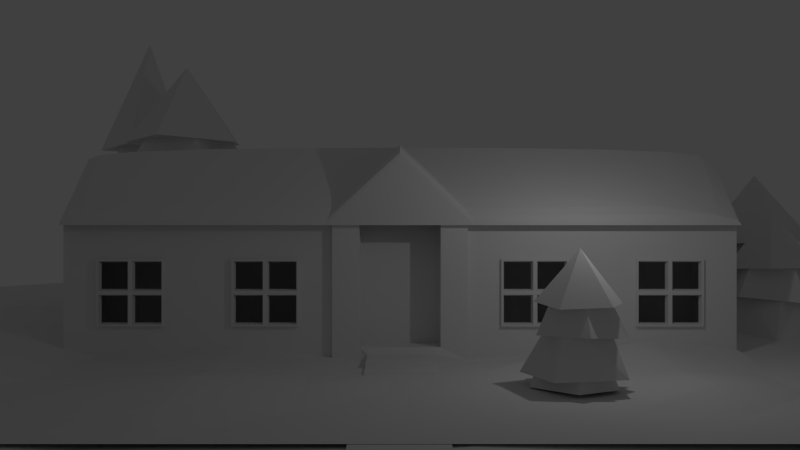 # Source: house2.blend  (saved by Blender 2.69.0; exported with 4.5.12 LTS)
import bpy
from mathutils import Matrix  # noqa: F401  (used for matrix-valued properties, if any)

bpy.ops.wm.read_factory_settings(use_empty=True)
scene = bpy.context.scene
scene.name = 'Scene'

# ---- collections
col_collection_1 = bpy.data.collections.new('Collection 1'); scene.collection.children.link(col_collection_1)

# ---- materials (node trees are filled in below, after node groups)
mat_material = bpy.data.materials.new('Material')
mat_material.alpha_threshold = 0.0
mat_material.use_transparent_shadow = False
mat_material.roughness = 0.5
mat_material.line_color = (0.0, 0.0, 0.0, 1.0)

# ---- material node trees

# ---- world
world_world = bpy.data.worlds.new('World'); scene.world = world_world
world_world.color = (0.05088, 0.05088, 0.05088)
world_world.use_sun_shadow = False
world_world.sun_shadow_jitter_overblur = 0.0
world_world.cycles.sampling_method = 'MANUAL'
world_world.cycles.sample_map_resolution = 256

# ---- cameras
cam_camera_002 = bpy.data.cameras.new('Camera.002')
cam_camera_002.clip_end = 100.0
cam_camera_002.lens = 35.0
cam_camera_002.sensor_width = 32.0
cam_camera_002.sensor_height = 18.0
cam_camera_002.dof.focus_distance = 0.0
cam_camera_002.dof.aperture_fstop = 128.0

# ---- lights
light_lamp = bpy.data.lights.new('Lamp', 'POINT')
light_lamp.transmission_factor = 0.0
light_lamp.cutoff_distance = 30.0
light_lamp.energy = 100.0
light_lamp.shadow_buffer_clip_start = 1.001
light_lamp.shadow_soft_size = 0.1
light_lamp.shadow_maximum_resolution = 0.006
light_lamp.use_absolute_resolution = True
light_lamp.cycles.use_multiple_importance_sampling = False

# ---- meshes
me_house_000 = bpy.data.meshes.new('house.000')
me_house_000.from_pydata([(-0.825, 0.48, 1.5), (0.825, 0.48, 1.5), (-0.825, -1.36, 1.5), (-5.96e-08, 0.48, 2.25), (0.0, -1.36, 2.25), (0.825, -1.36, 1.5), (-0.825, 0.48, 1.687), (0.825, 0.48, 1.687), (-0.825, -1.36, 1.687), (-6.716e-08, 0.48, 2.438), (-7.552e-09, -1.36, 2.438), (0.825, -1.36, 1.687), (-3.75, -1.36, 1.5), (-3.75, 0.48, 1.5), (3.75, 0.48, 1.5), (-3.75, -0.4, 2.25), (3.75, -0.4, 2.25), (3.75, -1.36, 1.5), (-3.75, -1.36, 1.688), (-3.75, 0.48, 1.688), (3.75, 0.48, 1.688), (-3.75, -0.4, 2.438), (3.75, -0.4, 2.438), (3.75, -1.36, 1.688)], [], [(4, 2, 0, 3), (1, 5, 4, 3), (10, 9, 6, 8), (7, 9, 10, 11), (5, 1, 7, 11), (4, 5, 11, 10), (2, 4, 10, 8), (3, 0, 6, 9), (0, 2, 8, 6), (1, 3, 9, 7), (15, 13, 14, 16), (15, 16, 17, 12), (21, 22, 20, 19), (21, 18, 23, 22), (12, 17, 23, 18), (17, 16, 22, 23), (13, 15, 21, 19), (14, 13, 19, 20), (16, 14, 20, 22), (15, 12, 18, 21)])
_k = {(1, 3): 1.0, (0, 2): 1.0, (0, 3): 1.0, (2, 4): 1.0, (4, 5): 1.0, (1, 5): 1.0, (9, 10): 1.0, (5, 11): 1.0, (1, 7): 1.0, (4, 10): 1.0, (2, 8): 1.0, (3, 9): 1.0, (0, 6): 1.0, (12, 15): 1.0, (14, 16): 1.0, (13, 14): 1.0, (13, 15): 1.0, (15, 16): 1.0, (16, 17): 1.0, (12, 17): 1.0, (21, 22): 1.0, (12, 18): 1.0, (17, 23): 1.0, (16, 22): 1.0, (13, 19): 1.0, (15, 21): 1.0, (14, 20): 1.0}
me_house_000.attributes.new('crease_edge', 'FLOAT', 'EDGE').data.foreach_set('value', [_k.get((min(e.vertices), max(e.vertices)), 0.0) for e in me_house_000.edges])
me_house_000.materials.append(mat_material)
me_house_000.use_remesh_preserve_volume = False
me_house_000.use_remesh_preserve_attributes = False
me_house_000.use_mirror_vertex_groups = False
me_house_000.update()
me_tree_017 = bpy.data.meshes.new('tree.017')
me_tree_017.from_pydata([(-26.5, -18.52, -3.745), (-22.27, 4.153, -3.754), (-24.38, -7.183, -3.75), (-12.5, 1.695, -3.775), (-16.69, -21.06, -3.589), (-14.62, -9.641, -3.771), (-23.33, -1.515, -3.752), (-17.38, 2.924, -3.765), (-25.44, -12.85, -3.747), (-21.62, -19.75, -3.756), (-19.5, -8.412, -3.76), (-13.56, -3.996, -3.56), (-15.63, -15.32, -3.609), (-18.33, -2.738, -3.552), (-20.55, -14.06, -3.737), (-22.8, 1.319, -3.753), (-19.83, 3.538, -3.76), (-25.97, -15.68, -3.746), (-24.06, -19.13, -3.75), (-21.94, -7.797, -3.755), (-12.99, -1.146, -3.663), (-15.15, -12.47, -3.77), (-23.86, -4.349, -3.751), (-14.94, 2.309, -3.77), (-24.91, -10.02, -3.749), (-19.18, -20.36, -3.761), (-17.06, -9.026, -3.766), (-14.06, -6.812, -3.698), (-16.1, -18.19, -3.422), (-15.93, -3.381, -3.7), (-20.82, -2.205, -3.586), (-17.55, 0.2233, -3.687), (-18.95, -5.857, -3.68), (-18.1, -14.7, -3.723), (-22.99, -13.47, -3.711), (-19.99, -11.07, -3.678), (-21.31, -16.78, -3.621), (-16.53, -6.192, -3.767), (-18.61, -17.53, -3.691), (-15.47, -0.5245, -3.769), (-20.24, 0.7008, -3.652), (-21.41, -4.964, -3.756), (-17.56, -11.66, -3.714), (-22.47, -10.65, -3.712), (-23.53, -16.3, -3.752)], [], [(37, 26, 5, 27), (38, 25, 4, 28), (39, 29, 11, 20), (40, 30, 13, 31), (41, 19, 10, 32), (42, 33, 12, 21), (43, 34, 14, 35), (44, 18, 9, 36), (29, 37, 27, 11), (13, 32, 37, 29), (32, 10, 26, 37), (33, 38, 28, 12), (14, 36, 38, 33), (36, 9, 25, 38), (23, 39, 20, 3), (7, 31, 39, 23), (31, 13, 29, 39), (16, 40, 31, 7), (1, 15, 40, 16), (15, 6, 30, 40), (30, 41, 32, 13), (6, 22, 41, 30), (22, 2, 19, 41), (26, 42, 21, 5), (10, 35, 42, 26), (35, 14, 33, 42), (19, 43, 35, 10), (2, 24, 43, 19), (24, 8, 34, 43), (34, 44, 36, 14), (8, 17, 44, 34), (17, 0, 18, 44)])
me_tree_017.materials.append(mat_material)
me_tree_017.use_remesh_preserve_volume = False
me_tree_017.use_remesh_preserve_attributes = False
me_tree_017.use_mirror_vertex_groups = False
me_tree_017.update()
me_tree_004 = bpy.data.meshes.new('tree.004')
me_tree_004.from_pydata([(-31.43, -40.5, -3.58), (-18.61, 25.35, -2.842), (-25.34, -7.557, -3.77), (9.51, 18.59, -3.668), (-2.741, -47.92, -3.123), (3.32, -14.55, -3.655), (-22.14, 9.208, -3.6), (-4.332, 21.76, -2.873), (-28.33, -23.93, -3.587), (-17.15, -44.09, -3.611), (-10.96, -10.95, -3.624), (6.406, 1.955, -3.038), (0.3703, -31.15, -3.181), (-7.533, 5.632, -3.014), (-14.03, -27.47, -3.557), (-20.55, 17.28, -3.284), (-11.47, 23.56, -2.857), (-29.88, -32.22, -3.583), (-24.29, -42.3, -3.595), (-18.25, -9.121, -4.007), (8.064, 10.29, -3.341), (1.772, -22.83, -3.652), (-23.73, 0.9782, -3.799), (2.372, 20.39, -3.653), (-26.86, -15.45, -3.856), (-10.01, -45.89, -3.626), (-3.819, -12.75, -3.64), (4.935, -6.276, -3.442), (-1.019, -39.54, -2.636), (-0.53, 3.754, -3.449), (-14.83, 7.192, -3.116), (-5.211, 14.08, -3.091), (-8.981, -1.034, -3.656), (-6.873, -29.35, -3.514), (-21.16, -25.74, -3.481), (-12.38, -18.73, -3.384), (-16.24, -35.41, -3.218), (-2.271, -4.466, -3.643), (-8.365, -37.6, -3.422), (0.824, 12.1, -3.65), (-13.08, 15.47, -2.989), (-16.02, 1.971, -3.785), (-5.275, -20.46, -3.488), (-19.67, -17.5, -3.826), (-22.74, -34.01, -3.599), (-5.304, -30.98, -2.228), (-7.147, -30.27, -2.203), (-7.063, -28.21, -2.21), (-5.414, -27.44, -2.256), (-4.243, -29.15, -2.193), (-5.825, -29.23, -1.04), (-6.101, -28.28, -1.912), (-6.458, -27.28, -2.793), (-6.669, -29.33, -1.909), (-7.49, -29.41, -2.9), (-6.032, -30.25, -1.934), (-6.218, -31.19, -2.827), (-5.064, -28.58, -1.916), (-4.562, -27.89, -2.824), (-5.086, -31.48, -3.696), (-5.436, -30.26, -2.457), (-6.764, -31.15, -3.623), (-6.449, -29.83, -2.408), (-7.613, -27.97, -3.615), (-6.722, -29.03, -2.458), (-5.379, -26.83, -3.676), (-5.527, -28.0, -2.424), (-3.748, -29.21, -3.709), (-4.896, -29.21, -2.482), (-4.441, -30.41, -2.795), (-5.096, -29.75, -1.938), (-6.656, -31.18, -3.952), (-6.229, -30.15, -3.045), (-7.217, -28.85, -3.914), (-6.568, -29.5, -3.117), (-6.122, -27.13, -3.906), (-6.054, -27.97, -2.98), (-4.267, -28.25, -3.929), (-4.781, -28.7, -2.985), (-4.605, -30.76, -3.951), (-5.047, -30.05, -3.039), (-7.371, -26.98, -2.223), (-9.215, -26.26, -2.198), (-9.13, -24.2, -2.205), (-7.482, -23.44, -2.252), (-6.31, -25.14, -2.188), (-7.893, -25.22, -1.036), (-8.169, -24.27, -1.908), (-8.526, -23.28, -2.788), (-8.737, -25.32, -1.905), (-9.558, -25.41, -2.895), (-8.099, -26.24, -1.929), (-8.286, -27.18, -2.822), (-7.132, -24.58, -1.912), (-6.629, -23.89, -2.819), (-7.154, -27.47, -3.692), (-7.503, -26.26, -2.453), (-8.832, -27.15, -3.619), (-8.517, -25.83, -2.404), (-9.681, -23.97, -3.611), (-8.79, -25.02, -2.454), (-7.446, -22.82, -3.671), (-7.595, -23.99, -2.42), (-5.815, -25.21, -3.705), (-6.964, -25.2, -2.478), (-6.509, -26.41, -2.791), (-7.163, -25.74, -1.934), (-8.724, -27.17, -3.948), (-8.296, -26.15, -3.041), (-9.284, -24.84, -3.91), (-8.636, -25.5, -3.113), (-8.189, -23.13, -3.902), (-8.122, -23.96, -2.975), (-6.335, -24.25, -3.924), (-6.848, -24.69, -2.98), (-6.672, -26.75, -3.947), (-7.114, -26.04, -3.034), (-11.93, -31.28, -2.214), (-13.77, -30.56, -2.189), (-13.69, -28.5, -2.195), (-12.04, -27.74, -2.242), (-10.87, -29.44, -2.178), (-12.45, -29.52, -1.026), (-12.73, -28.57, -1.898), (-13.08, -27.58, -2.778), (-13.3, -29.62, -1.895), (-14.12, -29.71, -2.885), (-12.66, -30.54, -1.92), (-12.84, -31.48, -2.812), (-11.69, -28.88, -1.902), (-11.19, -28.19, -2.809), (-11.71, -31.77, -3.682), (-12.06, -30.56, -2.443), (-13.39, -31.45, -3.609), (-13.07, -30.13, -2.394), (-14.24, -28.27, -3.601), (-13.35, -29.32, -2.444), (-12.0, -27.12, -3.661), (-12.15, -28.29, -2.41), (-10.37, -29.51, -3.695), (-11.52, -29.5, -2.468), (-11.07, -30.71, -2.781), (-11.72, -30.04, -1.924), (-13.28, -31.47, -3.938), (-12.85, -30.45, -3.031), (-13.84, -29.14, -3.9), (-13.19, -29.8, -3.103), (-12.75, -27.43, -3.892), (-12.68, -28.26, -2.965), (-10.89, -28.55, -3.914), (-11.41, -28.99, -2.97), (-11.23, -31.05, -3.937), (-11.67, -30.34, -3.025), (-7.664, -29.15, -1.739), (-10.23, -29.77, -1.705), (-11.33, -27.31, -1.711), (-9.867, -25.12, -1.773), (-7.506, -26.18, -1.689), (-9.297, -27.52, -0.1379), (-10.17, -26.63, -1.311), (-11.18, -25.75, -2.495), (-10.22, -28.3, -1.308), (-11.13, -29.04, -2.643), (-8.94, -28.87, -1.342), (-8.607, -30.1, -2.546), (-8.792, -26.17, -1.316), (-8.614, -24.96, -2.537), (-7.122, -29.54, -3.717), (-8.239, -28.41, -2.047), (-9.263, -30.49, -3.619), (-9.669, -28.71, -1.981), (-12.11, -27.46, -3.605), (-10.46, -27.99, -2.047), (-10.19, -24.37, -3.683), (-9.673, -25.85, -2.0), (-6.895, -25.85, -3.731), (-8.232, -26.75, -2.079), (-6.997, -27.8, -2.502), (-8.144, -27.55, -1.347), (-9.122, -30.43, -4.062), (-9.227, -28.9, -2.839), (-11.14, -28.17, -4.008), (-10.0, -28.42, -2.935), (-10.87, -25.31, -3.994), (-10.3, -26.23, -2.748), (-8.062, -25.15, -4.025), (-8.396, -26.07, -2.755), (-6.985, -28.32, -4.059), (-7.913, -27.85, -2.83), (0.3445, 2.175, 0.663), (2.59, 0.3317, 0.7061), (1.528, -2.101, 0.6941), (-1.126, -2.142, 0.5981), (-1.977, 0.5328, 0.7628), (0.2879, -0.2167, 3.555), (0.2229, -1.503, 1.428), (0.2489, -2.891, -0.7199), (1.498, -0.5415, 1.428), (2.665, -0.8758, -0.9947), (1.029, 0.9034, 1.373), (1.705, 1.937, -0.8064), (-1.085, -0.5866, 1.428), (-2.119, -1.147, -0.7769), (0.2435, 2.891, -2.916), (0.1945, 1.239, 0.1038), (2.438, 1.606, -2.754), (1.413, 0.1823, 0.2139), (2.164, -2.673, -2.738), (1.423, -0.936, 0.09014), (-1.481, -2.86, -2.861), (-0.7158, -1.534, 0.1862), (-2.665, 0.8756, -2.93), (-1.045, 0.2531, 0.0493), (-1.131, 1.948, -0.7105), (-0.507, 0.801, 1.373), (2.294, 1.696, -3.555), (1.241, 0.6848, -1.337), (2.008, -1.408, -3.464), (1.416, -0.2758, -1.515), (-0.3072, -2.888, -3.43), (-0.004086, -1.851, -1.173), (-2.383, -0.554, -3.468), (-1.447, -0.2941, -1.173), (-0.7633, 2.282, -3.53), (-0.4562, 1.191, -1.31), (-4.052, 0.6004, 0.6519), (-1.998, -1.907, 0.6795), (-3.386, -4.626, 0.6726), (-6.093, -4.287, 0.6122), (-6.623, -1.001, 0.7151), (-4.411, -2.217, 2.471), (-4.639, -3.728, 1.134), (-4.788, -5.374, -0.2166), (-3.219, -2.779, 1.134), (-2.073, -3.346, -0.3899), (-3.515, -1.002, 1.099), (-2.696, 0.1191, -0.2723), (-5.856, -2.454, 1.134), (-6.979, -2.966, -0.2529), (-4.064, 1.459, -1.599), (-4.322, -0.4842, 0.3004), (-1.992, -0.3806, -1.497), (-3.215, -1.911, 0.3699), (-2.81, -5.398, -1.486), (-3.345, -3.235, 0.2924), (-6.545, -5.086, -1.563), (-5.599, -3.628, 0.353), (-7.281, -0.4971, -1.608), (-5.709, -1.468, 0.2664), (-5.583, 0.5467, -0.212), (-5.092, -0.8988, 1.099), (-2.127, -0.2528, -2.001), (-3.327, -1.293, -0.6059), (-2.809, -3.879, -1.943), (-3.269, -2.454, -0.7172), (-5.354, -5.29, -1.921), (-4.914, -4.108, -0.5017), (-7.174, -2.228, -1.946), (-6.187, -2.057, -0.5021), (-5.166, 0.8865, -1.985), (-4.991, -0.4466, -0.5888), (-8.586, -24.7, -1.737), (-11.15, -25.32, -1.703), (-12.26, -22.86, -1.709), (-10.79, -20.67, -1.771), (-8.428, -21.73, -1.687), (-10.22, -23.08, -0.1359), (-11.1, -22.19, -1.309), (-12.1, -21.31, -2.493), (-11.14, -23.86, -1.306), (-12.05, -24.6, -2.641), (-9.862, -24.42, -1.34), (-9.529, -25.66, -2.544), (-9.714, -21.72, -1.314), (-9.536, -20.52, -2.535), (-8.044, -25.1, -3.715), (-9.161, -23.97, -2.045), (-10.19, -26.04, -3.617), (-10.59, -24.27, -1.979), (-13.04, -23.02, -3.603), (-11.38, -23.54, -2.045), (-11.11, -19.92, -3.681), (-10.59, -21.41, -1.998), (-7.817, -21.41, -3.729), (-9.154, -22.31, -2.077), (-7.919, -23.35, -2.5), (-9.066, -23.1, -1.345), (-10.04, -25.99, -4.06), (-10.15, -24.46, -2.837), (-12.06, -23.72, -4.006), (-10.92, -23.97, -2.933), (-11.8, -20.86, -3.993), (-11.23, -21.78, -2.746), (-8.984, -20.7, -4.023), (-9.318, -21.63, -2.753), (-7.907, -23.88, -4.057), (-8.835, -23.41, -2.828), (-12.85, -26.83, -2.212), (-14.69, -26.12, -2.187), (-14.61, -24.06, -2.193), (-12.96, -23.29, -2.24), (-11.79, -25.0, -2.176), (-13.37, -25.08, -1.024), (-13.65, -24.13, -1.896), (-14.01, -23.13, -2.777), (-14.22, -25.18, -1.893), (-15.04, -25.26, -2.883), (-13.58, -26.1, -1.918), (-13.77, -27.04, -2.81), (-12.61, -24.43, -1.9), (-12.11, -23.74, -2.807), (-12.63, -27.33, -3.68), (-12.98, -26.11, -2.441), (-14.31, -27.0, -3.607), (-14.0, -25.68, -2.392), (-15.16, -23.82, -3.599), (-14.27, -24.87, -2.442), (-12.93, -22.68, -3.659), (-13.07, -23.85, -2.408), (-11.3, -25.06, -3.693), (-12.44, -25.05, -2.466), (-11.99, -26.26, -2.779), (-12.64, -25.6, -1.922), (-14.2, -27.03, -3.936), (-13.78, -26.0, -3.029), (-14.76, -24.7, -3.898), (-14.12, -25.35, -3.101), (-13.67, -22.98, -3.89), (-13.6, -23.82, -2.964), (-11.82, -24.1, -3.912), (-12.33, -24.55, -2.968), (-12.15, -26.61, -3.935), (-12.59, -25.9, -3.023)], [], [(37, 26, 5, 27), (38, 25, 4, 28), (39, 29, 11, 20), (40, 30, 13, 31), (41, 19, 10, 32), (42, 33, 12, 21), (43, 34, 14, 35), (44, 18, 9, 36), (29, 37, 27, 11), (13, 32, 37, 29), (32, 10, 26, 37), (33, 38, 28, 12), (14, 36, 38, 33), (36, 9, 25, 38), (23, 39, 20, 3), (7, 31, 39, 23), (31, 13, 29, 39), (16, 40, 31, 7), (1, 15, 40, 16), (15, 6, 30, 40), (30, 41, 32, 13), (6, 22, 41, 30), (22, 2, 19, 41), (26, 42, 21, 5), (10, 35, 42, 26), (35, 14, 33, 42), (19, 43, 35, 10), (2, 24, 43, 19), (24, 8, 34, 43), (34, 44, 36, 14), (8, 17, 44, 34), (17, 0, 18, 44), (48, 50, 49), (45, 50, 46), (47, 50, 48), (49, 50, 45), (46, 50, 47), (45, 46, 47, 48, 49), (58, 57, 70, 69), (69, 70, 55, 56), (53, 55, 70, 57, 51), (52, 51, 57, 58), (54, 53, 51, 52), (56, 55, 53, 54), (59, 60, 62, 61), (61, 62, 64, 63), (56, 54, 52, 58, 69), (63, 64, 66, 65), (62, 60, 68, 66, 64), (67, 68, 60, 59), (65, 66, 68, 67), (59, 61, 63, 65, 67), (71, 72, 74, 73), (73, 74, 76, 75), (75, 76, 78, 77), (74, 72, 80, 78, 76), (79, 80, 72, 71), (77, 78, 80, 79), (71, 73, 75, 77, 79), (84, 86, 85), (81, 86, 82), (83, 86, 84), (85, 86, 81), (82, 86, 83), (81, 82, 83, 84, 85), (94, 93, 106, 105), (105, 106, 91, 92), (89, 91, 106, 93, 87), (88, 87, 93, 94), (90, 89, 87, 88), (92, 91, 89, 90), (95, 96, 98, 97), (97, 98, 100, 99), (92, 90, 88, 94, 105), (99, 100, 102, 101), (98, 96, 104, 102, 100), (103, 104, 96, 95), (101, 102, 104, 103), (95, 97, 99, 101, 103), (107, 108, 110, 109), (109, 110, 112, 111), (111, 112, 114, 113), (110, 108, 116, 114, 112), (115, 116, 108, 107), (113, 114, 116, 115), (107, 109, 111, 113, 115), (120, 122, 121), (117, 122, 118), (119, 122, 120), (121, 122, 117), (118, 122, 119), (117, 118, 119, 120, 121), (130, 129, 142, 141), (141, 142, 127, 128), (125, 127, 142, 129, 123), (124, 123, 129, 130), (126, 125, 123, 124), (128, 127, 125, 126), (131, 132, 134, 133), (133, 134, 136, 135), (128, 126, 124, 130, 141), (135, 136, 138, 137), (134, 132, 140, 138, 136), (139, 140, 132, 131), (137, 138, 140, 139), (131, 133, 135, 137, 139), (143, 144, 146, 145), (145, 146, 148, 147), (147, 148, 150, 149), (146, 144, 152, 150, 148), (151, 152, 144, 143), (149, 150, 152, 151), (143, 145, 147, 149, 151), (156, 158, 157), (153, 158, 154), (155, 158, 156), (157, 158, 153), (154, 158, 155), (153, 154, 155, 156, 157), (166, 165, 178, 177), (177, 178, 163, 164), (161, 163, 178, 165, 159), (160, 159, 165, 166), (162, 161, 159, 160), (164, 163, 161, 162), (167, 168, 170, 169), (169, 170, 172, 171), (164, 162, 160, 166, 177), (171, 172, 174, 173), (170, 168, 176, 174, 172), (175, 176, 168, 167), (173, 174, 176, 175), (167, 169, 171, 173, 175), (179, 180, 182, 181), (181, 182, 184, 183), (183, 184, 186, 185), (182, 180, 188, 186, 184), (187, 188, 180, 179), (185, 186, 188, 187), (179, 181, 183, 185, 187), (192, 194, 193), (189, 194, 190), (191, 194, 192), (193, 194, 189), (190, 194, 191), (189, 190, 191, 192, 193), (202, 201, 214, 213), (213, 214, 199, 200), (197, 199, 214, 201, 195), (196, 195, 201, 202), (198, 197, 195, 196), (200, 199, 197, 198), (203, 204, 206, 205), (205, 206, 208, 207), (200, 198, 196, 202, 213), (207, 208, 210, 209), (206, 204, 212, 210, 208), (211, 212, 204, 203), (209, 210, 212, 211), (203, 205, 207, 209, 211), (215, 216, 218, 217), (217, 218, 220, 219), (219, 220, 222, 221), (218, 216, 224, 222, 220), (223, 224, 216, 215), (221, 222, 224, 223), (215, 217, 219, 221, 223), (228, 230, 229), (225, 230, 226), (227, 230, 228), (229, 230, 225), (226, 230, 227), (225, 226, 227, 228, 229), (238, 237, 250, 249), (249, 250, 235, 236), (233, 235, 250, 237, 231), (232, 231, 237, 238), (234, 233, 231, 232), (236, 235, 233, 234), (239, 240, 242, 241), (241, 242, 244, 243), (236, 234, 232, 238, 249), (243, 244, 246, 245), (242, 240, 248, 246, 244), (247, 248, 240, 239), (245, 246, 248, 247), (239, 241, 243, 245, 247), (251, 252, 254, 253), (253, 254, 256, 255), (255, 256, 258, 257), (254, 252, 260, 258, 256), (259, 260, 252, 251), (257, 258, 260, 259), (251, 253, 255, 257, 259), (264, 266, 265), (261, 266, 262), (263, 266, 264), (265, 266, 261), (262, 266, 263), (261, 262, 263, 264, 265), (274, 273, 286, 285), (285, 286, 271, 272), (269, 271, 286, 273, 267), (268, 267, 273, 274), (270, 269, 267, 268), (272, 271, 269, 270), (275, 276, 278, 277), (277, 278, 280, 279), (272, 270, 268, 274, 285), (279, 280, 282, 281), (278, 276, 284, 282, 280), (283, 284, 276, 275), (281, 282, 284, 283), (275, 277, 279, 281, 283), (287, 288, 290, 289), (289, 290, 292, 291), (291, 292, 294, 293), (290, 288, 296, 294, 292), (295, 296, 288, 287), (293, 294, 296, 295), (287, 289, 291, 293, 295), (300, 302, 301), (297, 302, 298), (299, 302, 300), (301, 302, 297), (298, 302, 299), (297, 298, 299, 300, 301), (310, 309, 322, 321), (321, 322, 307, 308), (305, 307, 322, 309, 303), (304, 303, 309, 310), (306, 305, 303, 304), (308, 307, 305, 306), (311, 312, 314, 313), (313, 314, 316, 315), (308, 306, 304, 310, 321), (315, 316, 318, 317), (314, 312, 320, 318, 316), (319, 320, 312, 311), (317, 318, 320, 319), (311, 313, 315, 317, 319), (323, 324, 326, 325), (325, 326, 328, 327), (327, 328, 330, 329), (326, 324, 332, 330, 328), (331, 332, 324, 323), (329, 330, 332, 331), (323, 325, 327, 329, 331)])
me_tree_004.materials.append(mat_material)
me_tree_004.use_remesh_preserve_volume = False
me_tree_004.use_remesh_preserve_attributes = False
me_tree_004.use_mirror_vertex_groups = False
me_tree_004.update()
me_tree = bpy.data.meshes.new('tree')
me_tree.from_pydata([(0.3445, 2.175, 0.663), (2.59, 0.3317, 0.7061), (1.528, -2.101, 0.6941), (-1.126, -2.142, 0.5981), (-1.977, 0.5328, 0.7628), (0.2879, -0.2167, 3.555), (0.2229, -1.503, 1.428), (0.2489, -2.891, -0.7199), (1.498, -0.5415, 1.428), (2.665, -0.8758, -0.9947), (1.029, 0.9034, 1.373), (1.705, 1.937, -0.8064), (-1.085, -0.5866, 1.428), (-2.119, -1.147, -0.7769), (0.2435, 2.891, -2.916), (0.1945, 1.239, 0.1038), (2.438, 1.606, -2.754), (1.413, 0.1823, 0.2139), (2.164, -2.673, -2.738), (1.423, -0.936, 0.09014), (-1.481, -2.86, -2.861), (-0.7158, -1.534, 0.1862), (-2.665, 0.8756, -2.93), (-1.045, 0.2531, 0.0493), (-1.131, 1.948, -0.7105), (-0.507, 0.801, 1.373), (2.294, 1.696, -3.555), (1.241, 0.6848, -1.337), (2.008, -1.408, -3.464), (1.416, -0.2758, -1.515), (-0.3072, -2.888, -3.43), (-0.004086, -1.851, -1.173), (-2.383, -0.554, -3.468), (-1.447, -0.2941, -1.173), (-0.7633, 2.282, -3.53), (-0.4562, 1.191, -1.31)], [], [(3, 5, 4), (0, 5, 1), (2, 5, 3), (4, 5, 0), (1, 5, 2), (0, 1, 2, 3, 4), (13, 12, 25, 24), (24, 25, 10, 11), (8, 10, 25, 12, 6), (7, 6, 12, 13), (9, 8, 6, 7), (11, 10, 8, 9), (14, 15, 17, 16), (16, 17, 19, 18), (11, 9, 7, 13, 24), (18, 19, 21, 20), (17, 15, 23, 21, 19), (22, 23, 15, 14), (20, 21, 23, 22), (14, 16, 18, 20, 22), (26, 27, 29, 28), (28, 29, 31, 30), (30, 31, 33, 32), (29, 27, 35, 33, 31), (34, 35, 27, 26), (32, 33, 35, 34), (26, 28, 30, 32, 34)])
me_tree.materials.append(mat_material)
me_tree.use_remesh_preserve_volume = False
me_tree.use_remesh_preserve_attributes = False
me_tree.use_mirror_vertex_groups = False
me_tree.update()
me_house_001 = bpy.data.meshes.new('house.001')
me_house_001.from_pydata([(-3.75, -1.2, 0.0), (-3.75, 0.4, 0.0), (-0.75, 0.4, 0.0), (-0.75, -1.2, 0.0), (-3.75, -1.2, 1.5), (-3.75, 0.4, 1.5), (-0.75, 0.4, 1.5), (-0.75, -1.2, 1.5), (-0.75, -1.28, 0.0), (-0.75, -1.28, 1.5), (0.75, -1.28, 0.0), (0.75, -1.28, 1.5), (0.75, 0.4, 0.0), (0.75, -1.2, 0.0), (0.75, 0.4, 1.5), (0.75, -1.2, 1.5), (-3.75, -1.36, 1.5), (-3.75, 0.48, 1.5), (3.75, 0.48, 1.5), (-3.75, -0.4, 2.25), (3.75, -0.4, 2.25), (-0.825, 0.48, 1.5), (0.825, 0.48, 1.5), (-0.825, -1.36, 1.5), (-5.96e-08, 0.48, 2.25), (0.0, -1.36, 2.25), (3.75, -1.36, 1.5), (0.825, -1.36, 1.5), (3.75, -1.2, 0.0), (3.75, 0.4, 0.0), (3.75, -1.2, 1.5), (3.75, 0.4, 1.5), (-3.375, -1.24, 0.375), (-3.375, -1.16, 0.375), (-2.625, -1.16, 0.375), (-2.625, -1.24, 0.375), (-3.375, -1.24, 1.125), (-3.375, -1.16, 1.125), (-2.625, -1.16, 1.125), (-2.625, -1.24, 1.125), (-3.375, -1.24, 0.75), (-3.375, -1.16, 0.75), (-2.625, -1.16, 0.75), (-2.625, -1.24, 0.75), (-3.0, -1.16, 1.125), (-3.0, -1.16, 0.375), (-3.0, -1.24, 1.125), (-3.0, -1.24, 0.375), (-3.0, -1.24, 0.75), (-3.022, -1.24, 0.7275), (-3.352, -1.24, 0.7275), (-3.352, -1.24, 0.3975), (-3.022, -1.24, 0.3975), (-3.022, -1.24, 1.102), (-3.352, -1.24, 1.102), (-3.352, -1.24, 0.7725), (-3.022, -1.24, 0.7725), (-2.647, -1.24, 0.7275), (-2.977, -1.24, 0.7275), (-2.977, -1.24, 0.3975), (-2.647, -1.24, 0.3975), (-2.647, -1.24, 1.102), (-2.977, -1.24, 1.102), (-2.977, -1.24, 0.7725), (-2.647, -1.24, 0.7725), (-3.037, -1.16, 0.7125), (-3.337, -1.16, 0.7125), (-3.337, -1.16, 0.4125), (-3.037, -1.16, 0.4125), (-3.037, -1.16, 1.087), (-3.337, -1.16, 1.087), (-3.337, -1.16, 0.7875), (-3.037, -1.16, 0.7875), (-2.662, -1.16, 0.7125), (-2.962, -1.16, 0.7125), (-2.962, -1.16, 0.4125), (-2.662, -1.16, 0.4125), (-2.662, -1.16, 1.087), (-2.962, -1.16, 1.087), (-2.962, -1.16, 0.7875), (-2.662, -1.16, 0.7875), (-1.875, -1.24, 0.375), (-1.875, -1.16, 0.375), (-1.125, -1.16, 0.375), (-1.125, -1.24, 0.375), (-1.875, -1.24, 1.125), (-1.875, -1.16, 1.125), (-1.125, -1.16, 1.125), (-1.125, -1.24, 1.125), (-1.875, -1.24, 0.75), (-1.875, -1.16, 0.75), (-1.125, -1.16, 0.75), (-1.125, -1.24, 0.75), (-1.5, -1.16, 1.125), (-1.5, -1.16, 0.375), (-1.5, -1.24, 1.125), (-1.5, -1.24, 0.375), (-1.5, -1.24, 0.75), (-1.522, -1.24, 0.7275), (-1.852, -1.24, 0.7275), (-1.852, -1.24, 0.3975), (-1.522, -1.24, 0.3975), (-1.522, -1.24, 1.102), (-1.852, -1.24, 1.102), (-1.852, -1.24, 0.7725), (-1.522, -1.24, 0.7725), (-1.147, -1.24, 0.7275), (-1.477, -1.24, 0.7275), (-1.477, -1.24, 0.3975), (-1.147, -1.24, 0.3975), (-1.147, -1.24, 1.102), (-1.477, -1.24, 1.102), (-1.477, -1.24, 0.7725), (-1.147, -1.24, 0.7725), (-1.537, -1.16, 0.7125), (-1.837, -1.16, 0.7125), (-1.837, -1.16, 0.4125), (-1.537, -1.16, 0.4125), (-1.537, -1.16, 1.087), (-1.837, -1.16, 1.087), (-1.837, -1.16, 0.7875), (-1.537, -1.16, 0.7875), (-1.162, -1.16, 0.7125), (-1.462, -1.16, 0.7125), (-1.462, -1.16, 0.4125), (-1.162, -1.16, 0.4125), (-1.162, -1.16, 1.087), (-1.462, -1.16, 1.087), (-1.462, -1.16, 0.7875), (-1.162, -1.16, 0.7875), (1.125, -1.24, 0.375), (1.125, -1.16, 0.375), (1.875, -1.16, 0.375), (1.875, -1.24, 0.375), (1.125, -1.24, 1.125), (1.125, -1.16, 1.125), (1.875, -1.16, 1.125), (1.875, -1.24, 1.125), (1.125, -1.24, 0.75), (1.125, -1.16, 0.75), (1.875, -1.16, 0.75), (1.875, -1.24, 0.75), (1.5, -1.16, 1.125), (1.5, -1.16, 0.375), (1.5, -1.24, 1.125), (1.5, -1.24, 0.375), (1.5, -1.24, 0.75), (1.478, -1.24, 0.7275), (1.148, -1.24, 0.7275), (1.148, -1.24, 0.3975), (1.478, -1.24, 0.3975), (1.478, -1.24, 1.102), (1.148, -1.24, 1.102), (1.148, -1.24, 0.7725), (1.478, -1.24, 0.7725), (1.853, -1.24, 0.7275), (1.523, -1.24, 0.7275), (1.523, -1.24, 0.3975), (1.853, -1.24, 0.3975), (1.853, -1.24, 1.102), (1.523, -1.24, 1.102), (1.523, -1.24, 0.7725), (1.853, -1.24, 0.7725), (1.463, -1.16, 0.7125), (1.163, -1.16, 0.7125), (1.163, -1.16, 0.4125), (1.463, -1.16, 0.4125), (1.463, -1.16, 1.087), (1.163, -1.16, 1.087), (1.163, -1.16, 0.7875), (1.463, -1.16, 0.7875), (1.838, -1.16, 0.7125), (1.538, -1.16, 0.7125), (1.538, -1.16, 0.4125), (1.838, -1.16, 0.4125), (1.838, -1.16, 1.087), (1.538, -1.16, 1.087), (1.538, -1.16, 0.7875), (1.838, -1.16, 0.7875), (2.625, -1.24, 0.375), (2.625, -1.16, 0.375), (3.375, -1.16, 0.375), (3.375, -1.24, 0.375), (2.625, -1.24, 1.125), (2.625, -1.16, 1.125), (3.375, -1.16, 1.125), (3.375, -1.24, 1.125), (2.625, -1.24, 0.75), (2.625, -1.16, 0.75), (3.375, -1.16, 0.75), (3.375, -1.24, 0.75), (3.0, -1.16, 1.125), (3.0, -1.16, 0.375), (3.0, -1.24, 1.125), (3.0, -1.24, 0.375), (3.0, -1.24, 0.75), (2.978, -1.24, 0.7275), (2.648, -1.24, 0.7275), (2.648, -1.24, 0.3975), (2.978, -1.24, 0.3975), (2.978, -1.24, 1.102), (2.648, -1.24, 1.102), (2.648, -1.24, 0.7725), (2.978, -1.24, 0.7725), (3.353, -1.24, 0.7275), (3.023, -1.24, 0.7275), (3.023, -1.24, 0.3975), (3.353, -1.24, 0.3975), (3.353, -1.24, 1.102), (3.023, -1.24, 1.102), (3.023, -1.24, 0.7725), (3.353, -1.24, 0.7725), (2.963, -1.16, 0.7125), (2.663, -1.16, 0.7125), (2.663, -1.16, 0.4125), (2.963, -1.16, 0.4125), (2.963, -1.16, 1.087), (2.663, -1.16, 1.087), (2.663, -1.16, 0.7875), (2.963, -1.16, 0.7875), (3.338, -1.16, 0.7125), (3.038, -1.16, 0.7125), (3.038, -1.16, 0.4125), (3.338, -1.16, 0.4125), (3.338, -1.16, 1.087), (3.038, -1.16, 1.087), (3.038, -1.16, 0.7875), (3.338, -1.16, 0.7875), (-0.45, -1.28, 0.15), (-0.45, -1.28, 1.5), (0.45, -1.28, 0.15), (0.45, -1.28, 1.5), (-0.45, -0.88, 0.15), (-0.45, -0.88, 1.5), (0.45, -0.88, 0.15), (0.45, -0.88, 1.5), (-0.36, -1.32, 0.0), (0.36, -1.32, 0.0), (-0.36, -1.32, 0.075), (0.36, -1.32, 0.075), (0.36, -1.84, 0.075), (-0.36, -1.84, 0.075), (0.36, -1.84, 0.0), (-0.36, -1.84, 0.0), (0.36, -1.852, 0.03), (-0.36, -1.852, 0.03), (0.36, -1.852, 1.863e-09), (-0.36, -1.852, 1.863e-09), (0.36, -2.292, 0.03), (-0.36, -2.292, 0.03), (0.36, -2.292, 1.863e-09), (-0.36, -2.292, 1.863e-09), (0.36, -2.305, 0.009504), (-0.36, -2.305, 0.009504), (0.36, -2.305, -0.0001933), (-0.36, -2.305, -0.0001933), (0.3563, -5.377, -0.003491), (-0.3637, -5.377, -0.003491), (0.3563, -5.377, -0.01319), (-0.3637, -5.377, -0.01319), (-3.75, -1.2, 0.375), (-3.75, 0.4, 0.375), (-0.75, 0.4, 0.375), (-0.75, -1.2, 0.375), (-0.75, -1.28, 0.375), (0.75, -1.28, 0.375), (0.75, 0.4, 0.375), (0.75, -1.2, 0.375), (3.75, -1.2, 0.375), (3.75, 0.4, 0.375), (-0.45, -1.28, 0.45), (0.45, -1.28, 0.45), (-0.45, -0.88, 0.45), (0.45, -0.88, 0.45), (-3.75, -1.2, 1.125), (3.75, -1.2, 1.125), (-3.75, 0.4, 1.125), (-0.75, 0.4, 1.125), (-0.75, -1.2, 1.125), (-0.75, -1.28, 1.125), (0.75, -1.28, 1.125), (0.75, 0.4, 1.125), (0.75, -1.2, 1.125), (3.75, 0.4, 1.125), (-0.45, -1.28, 1.162), (0.45, -1.28, 1.162), (-0.45, -0.88, 1.162), (0.45, -0.88, 1.162), (-2.625, 0.4, 1.5), (-2.625, 0.4, 0.0), (-2.625, -1.2, 1.5), (-2.625, -1.2, 0.0), (-2.625, 0.4, 0.375), (-2.625, -1.2, 0.375), (-2.625, 0.4, 1.125), (-2.625, -1.2, 1.125), (-3.375, 0.4, 0.0), (-3.375, -1.2, 1.5), (-3.375, 0.4, 0.375), (-3.375, 0.4, 1.125), (-3.375, 0.4, 1.5), (-3.375, -1.2, 0.0), (-3.375, -1.2, 0.375), (-3.375, -1.2, 1.125), (-1.875, 0.4, 1.5), (-1.875, -1.2, 0.0), (-1.875, -1.2, 0.375), (-1.875, -1.2, 1.125), (-1.875, 0.4, 0.0), (-1.875, -1.2, 1.5), (-1.875, 0.4, 0.375), (-1.875, 0.4, 1.125), (-1.125, 0.4, 1.5), (-1.125, -1.2, 0.0), (-1.125, -1.2, 0.375), (-1.125, -1.2, 1.125), (-1.125, 0.4, 0.0), (-1.125, -1.2, 1.5), (-1.125, 0.4, 0.375), (-1.125, 0.4, 1.125), (1.875, -1.2, 1.5), (1.875, -1.2, 0.0), (1.875, 0.4, 1.5), (1.875, 0.4, 0.0), (1.875, -1.2, 0.375), (1.875, 0.4, 0.375), (1.875, 0.4, 1.125), (1.875, -1.2, 1.125), (1.125, -1.2, 1.5), (1.125, -1.2, 0.0), (1.125, 0.4, 1.5), (1.125, 0.4, 0.0), (1.125, -1.2, 0.375), (1.125, 0.4, 0.375), (1.125, 0.4, 1.125), (1.125, -1.2, 1.125), (3.375, -1.2, 1.5), (3.375, -1.2, 0.0), (3.375, 0.4, 1.5), (3.375, 0.4, 0.0), (3.375, -1.2, 0.375), (3.375, 0.4, 0.375), (3.375, 0.4, 1.125), (3.375, -1.2, 1.125), (2.625, -1.2, 1.5), (2.625, -1.2, 0.0), (2.625, 0.4, 1.5), (2.625, 0.4, 0.0), (2.625, -1.2, 0.375), (2.625, 0.4, 0.375), (2.625, 0.4, 1.125), (2.625, -1.2, 1.125)], [], [(332, 267, 13, 329), (318, 262, 2, 316), (3, 2, 12, 13), (302, 260, 0, 301), (313, 316, 2, 3), (11, 9, 229, 231), (277, 6, 14, 281), (3, 13, 10, 8), (267, 265, 10, 13), (19, 17, 16), (19, 20, 18, 17), (20, 26, 18), (19, 16, 26, 20), (25, 24, 21, 23), (264, 263, 3, 8), (25, 23, 27), (22, 24, 25, 27), (23, 21, 22, 27), (268, 28, 29, 269), (342, 338, 31, 283), (337, 339, 29, 28), (40, 41, 33, 32), (42, 43, 35, 34), (47, 45, 34, 35), (46, 44, 37, 36), (36, 37, 41, 40), (38, 39, 43, 42), (32, 33, 45, 47), (39, 38, 44, 46), (60, 57, 73, 76), (40, 50, 49, 48), (32, 51, 50, 40), (47, 52, 51, 32), (48, 49, 52, 47), (53, 54, 70, 69), (36, 54, 53, 46), (40, 55, 54, 36), (48, 56, 55, 40), (46, 53, 56, 48), (55, 56, 72, 71), (48, 58, 57, 43), (47, 59, 58, 48), (35, 60, 59, 47), (43, 57, 60, 35), (50, 51, 67, 66), (46, 62, 61, 39), (48, 63, 62, 46), (43, 64, 63, 48), (39, 61, 64, 43), (58, 59, 75, 74), (63, 64, 80, 79), (51, 52, 68, 67), (61, 62, 78, 77), (49, 50, 66, 65), (56, 53, 69, 72), (54, 55, 71, 70), (59, 60, 76, 75), (57, 58, 74, 73), (64, 61, 77, 80), (52, 49, 65, 68), (62, 63, 79, 78), (274, 4, 5, 276), (89, 90, 82, 81), (91, 92, 84, 83), (96, 94, 83, 84), (95, 93, 86, 85), (85, 86, 90, 89), (87, 88, 92, 91), (81, 82, 94, 96), (88, 87, 93, 95), (109, 106, 122, 125), (89, 99, 98, 97), (81, 100, 99, 89), (96, 101, 100, 81), (97, 98, 101, 96), (102, 103, 119, 118), (85, 103, 102, 95), (89, 104, 103, 85), (97, 105, 104, 89), (95, 102, 105, 97), (104, 105, 121, 120), (97, 107, 106, 92), (96, 108, 107, 97), (84, 109, 108, 96), (92, 106, 109, 84), (99, 100, 116, 115), (95, 111, 110, 88), (97, 112, 111, 95), (92, 113, 112, 97), (88, 110, 113, 92), (107, 108, 124, 123), (112, 113, 129, 128), (100, 101, 117, 116), (110, 111, 127, 126), (98, 99, 115, 114), (105, 102, 118, 121), (103, 104, 120, 119), (108, 109, 125, 124), (106, 107, 123, 122), (113, 110, 126, 129), (101, 98, 114, 117), (111, 112, 128, 127), (138, 139, 131, 130), (140, 141, 133, 132), (145, 143, 132, 133), (144, 142, 135, 134), (134, 135, 139, 138), (136, 137, 141, 140), (130, 131, 143, 145), (137, 136, 142, 144), (158, 155, 171, 174), (138, 148, 147, 146), (130, 149, 148, 138), (145, 150, 149, 130), (146, 147, 150, 145), (151, 152, 168, 167), (134, 152, 151, 144), (138, 153, 152, 134), (146, 154, 153, 138), (144, 151, 154, 146), (153, 154, 170, 169), (146, 156, 155, 141), (145, 157, 156, 146), (133, 158, 157, 145), (141, 155, 158, 133), (148, 149, 165, 164), (144, 160, 159, 137), (146, 161, 160, 144), (141, 162, 161, 146), (137, 159, 162, 141), (156, 157, 173, 172), (161, 162, 178, 177), (149, 150, 166, 165), (159, 160, 176, 175), (147, 148, 164, 163), (154, 151, 167, 170), (152, 153, 169, 168), (157, 158, 174, 173), (155, 156, 172, 171), (162, 159, 175, 178), (150, 147, 163, 166), (160, 161, 177, 176), (187, 188, 180, 179), (189, 190, 182, 181), (194, 192, 181, 182), (193, 191, 184, 183), (183, 184, 188, 187), (185, 186, 190, 189), (179, 180, 192, 194), (186, 185, 191, 193), (207, 204, 220, 223), (187, 197, 196, 195), (179, 198, 197, 187), (194, 199, 198, 179), (195, 196, 199, 194), (200, 201, 217, 216), (183, 201, 200, 193), (187, 202, 201, 183), (195, 203, 202, 187), (193, 200, 203, 195), (202, 203, 219, 218), (195, 205, 204, 190), (194, 206, 205, 195), (182, 207, 206, 194), (190, 204, 207, 182), (197, 198, 214, 213), (193, 209, 208, 186), (195, 210, 209, 193), (190, 211, 210, 195), (186, 208, 211, 190), (205, 206, 222, 221), (210, 211, 227, 226), (198, 199, 215, 214), (208, 209, 225, 224), (196, 197, 213, 212), (203, 200, 216, 219), (201, 202, 218, 217), (206, 207, 223, 222), (204, 205, 221, 220), (211, 208, 224, 227), (199, 196, 212, 215), (209, 210, 226, 225), (231, 229, 233, 235), (10, 230, 239, 237), (280, 11, 231, 285), (264, 8, 228, 270), (286, 287, 235, 233), (228, 230, 234, 232), (285, 231, 235, 287), (270, 228, 232, 272), (243, 242, 246, 247), (228, 8, 236, 238), (230, 228, 238, 239), (8, 10, 237, 236), (236, 237, 242, 243), (239, 238, 241, 240), (238, 236, 243, 241), (237, 239, 240, 242), (240, 241, 245, 244), (241, 243, 247, 245), (242, 240, 244, 246), (247, 246, 250, 251), (244, 245, 249, 248), (245, 247, 251, 249), (246, 244, 248, 250), (251, 250, 254, 255), (248, 249, 253, 252), (249, 251, 255, 253), (250, 248, 252, 254), (255, 254, 258, 259), (252, 253, 257, 256), (253, 255, 259, 257), (254, 252, 256, 258), (335, 282, 267, 332), (319, 277, 262, 318), (303, 274, 260, 302), (2, 262, 266, 12), (282, 280, 265, 267), (279, 278, 263, 264), (275, 268, 269, 283), (339, 341, 269, 29), (0, 260, 261, 1), (10, 265, 271, 230), (279, 264, 270, 284), (232, 234, 273, 272), (230, 271, 273, 234), (284, 270, 272, 286), (262, 277, 281, 266), (341, 342, 283, 269), (260, 274, 276, 261), (265, 280, 285, 271), (272, 273, 287, 286), (271, 285, 287, 273), (328, 15, 282, 335), (312, 6, 277, 319), (297, 4, 274, 303), (15, 11, 280, 282), (9, 7, 278, 279), (30, 275, 283, 31), (9, 279, 284, 229), (229, 284, 286, 233), (298, 292, 289, 296), (306, 293, 291, 305), (301, 296, 289, 291), (299, 294, 292, 298), (307, 295, 293, 306), (300, 288, 294, 299), (309, 290, 295, 307), (293, 302, 301, 291), (290, 297, 303, 295), (261, 298, 296, 1), (0, 1, 296, 301), (276, 299, 298, 261), (5, 300, 299, 276), (292, 310, 308, 289), (291, 289, 308, 305), (294, 311, 310, 292), (288, 304, 311, 294), (314, 306, 305, 313), (317, 309, 307, 315), (310, 318, 316, 308), (305, 308, 316, 313), (311, 319, 318, 310), (304, 312, 319, 311), (263, 314, 313, 3), (278, 315, 314, 263), (7, 317, 315, 278), (348, 324, 321, 345), (334, 330, 322, 326), (329, 331, 323, 321), (351, 327, 324, 348), (331, 333, 325, 323), (333, 334, 326, 325), (344, 320, 327, 351), (324, 332, 329, 321), (320, 328, 335, 327), (281, 14, 330, 334), (13, 12, 331, 329), (12, 266, 333, 331), (266, 281, 334, 333), (350, 346, 338, 342), (345, 347, 339, 337), (347, 349, 341, 339), (349, 350, 342, 341), (268, 340, 337, 28), (275, 343, 340, 268), (30, 336, 343, 275), (340, 348, 345, 337), (336, 344, 351, 343), (326, 322, 346, 350), (321, 323, 347, 345), (323, 325, 349, 347), (325, 326, 350, 349)])
me_house_001.materials.append(mat_material)
me_house_001.use_remesh_preserve_volume = False
me_house_001.use_remesh_preserve_attributes = False
me_house_001.use_mirror_vertex_groups = False
me_house_001.update()

# ---- objects
ob_roofsnow = bpy.data.objects.new('roofSnow', me_house_000)
ob_ground = bpy.data.objects.new('ground', me_tree_017)
ob_background = bpy.data.objects.new('background', me_tree_004)
ob_camera = bpy.data.objects.new('Camera', cam_camera_002)
ob_tree = bpy.data.objects.new('tree', me_tree)
ob_house = bpy.data.objects.new('house', me_house_001)
ob_lamp = bpy.data.objects.new('Lamp', light_lamp)

# ---- transforms, parenting, visibility, modifiers, constraints
ob_roofsnow.location = (0.0, 3.0, 0.0)
ob_roofsnow.scale = (2.667, 2.5, 2.667)
ob_roofsnow.lineart.crease_threshold = 0.0
_m = ob_roofsnow.modifiers.new('Subsurf', 'SUBSURF')
_m.uv_smooth = 'PRESERVE_CORNERS'
_m.quality = 2
_m.show_only_control_edges = False
ob_ground.location = (-11.22, 12.51, 6.207)
ob_ground.rotation_euler = (8.296e-13, -0.003521, 1.784)
ob_ground.scale = (1.001, 0.8621, 1.632)
ob_ground.lineart.crease_threshold = 0.0
ob_background.location = (-11.22, 12.51, 6.207)
ob_background.rotation_euler = (8.296e-13, -0.003521, 1.784)
ob_background.scale = (1.001, 0.8621, 1.632)
ob_background.lineart.crease_threshold = 0.0
ob_camera.location = (0.0, -26.0, 4.0)
ob_camera.rotation_euler = (1.571, -0.0, -0.0)
ob_camera.lineart.crease_threshold = 0.0
ob_tree.location = (4.201, -4.861, 1.772)
ob_tree.scale = (0.4716, 0.4716, 0.4716)
ob_tree.lineart.crease_threshold = 0.0
ob_house.location = (0.0, 3.0, 0.0)
ob_house.scale = (2.667, 2.5, 2.667)
ob_house.lineart.crease_threshold = 0.0
ob_lamp.location = (5.184, -4.659, 5.904)
ob_lamp.rotation_euler = (0.6503, 0.05522, 1.866)
ob_lamp.lock_rotations_4d = False
ob_lamp.empty_display_type = 'ARROWS'
ob_lamp.color = (0.0, 0.0, 0.0, 0.0)
ob_lamp.lineart.crease_threshold = 0.0

# ---- collection membership
col_collection_1.objects.link(ob_roofsnow)
col_collection_1.objects.link(ob_ground)
col_collection_1.objects.link(ob_background)
col_collection_1.objects.link(ob_camera)
col_collection_1.objects.link(ob_tree)
col_collection_1.objects.link(ob_house)
col_collection_1.objects.link(ob_lamp)

# ---- scene / render settings (as saved in the file)
scene.camera = ob_camera
scene.frame_start = 1; scene.frame_end = 250; scene.frame_set(1)
scene.render.engine = 'BLENDER_EEVEE_NEXT'
scene.render.image_settings.compression = 90
scene.render.resolution_percentage = 50
scene.render.dither_intensity = 0.0
scene.cycles.use_denoising = False
scene.cycles.samples = 10
scene.cycles.sampling_pattern = 'TABULATED_SOBOL'
scene.cycles.light_sampling_threshold = 0.0
scene.cycles.use_adaptive_sampling = False
scene.cycles.use_light_tree = False
scene.cycles.blur_glossy = 0.0
scene.cycles.volume_bounces = 1
scene.cycles.pixel_filter_type = 'GAUSSIAN'
scene.cycles.sample_clamp_indirect = 0.0
scene.view_settings.view_transform = 'Standard'
bpy.context.view_layer.update()
